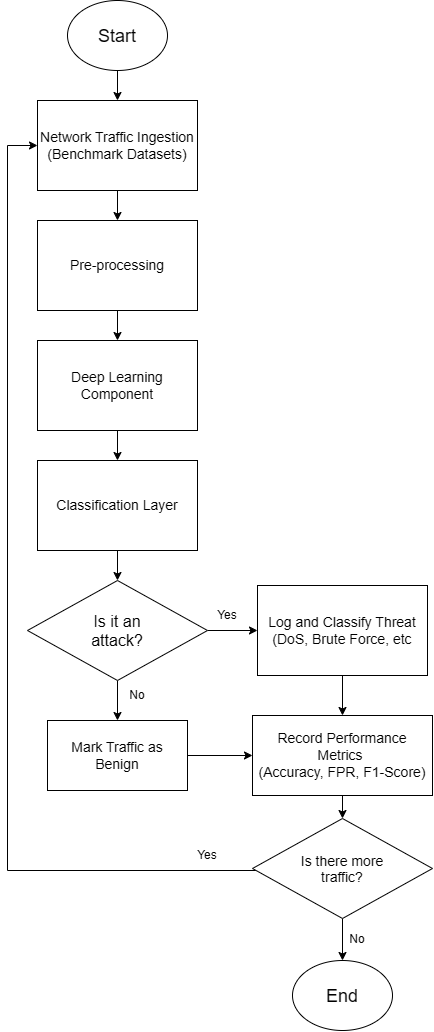

The diagram above was exported from draw.io. Its source (the exported page's mxGraphModel, read from the mxfile embedded in the PNG):
<mxGraphModel dx="1374" dy="791" grid="1" gridSize="10" guides="1" tooltips="1" connect="1" arrows="1" fold="1" page="1" pageScale="1" pageWidth="850" pageHeight="1100" math="0" shadow="0">
  <root>
    <mxCell id="0" />
    <mxCell id="1" parent="0" />
    <mxCell id="dJ46UFEV1UHOnB4Uk7h3-13" edge="1" parent="1" source="dJ46UFEV1UHOnB4Uk7h3-11" style="edgeStyle=orthogonalEdgeStyle;rounded=0;orthogonalLoop=1;jettySize=auto;html=1;" target="dJ46UFEV1UHOnB4Uk7h3-12" value="">
      <mxGeometry relative="1" as="geometry" />
    </mxCell>
    <mxCell id="dJ46UFEV1UHOnB4Uk7h3-11" parent="1" style="ellipse;whiteSpace=wrap;html=1;shapeInside=1;" value="&lt;font style=&quot;font-size: 18px;&quot;&gt;Start&lt;/font&gt;" vertex="1">
      <mxGeometry height="70" width="100" x="270" y="60" as="geometry" />
    </mxCell>
    <mxCell id="dJ46UFEV1UHOnB4Uk7h3-15" edge="1" parent="1" source="dJ46UFEV1UHOnB4Uk7h3-12" style="edgeStyle=orthogonalEdgeStyle;rounded=0;orthogonalLoop=1;jettySize=auto;html=1;" target="dJ46UFEV1UHOnB4Uk7h3-14" value="">
      <mxGeometry relative="1" as="geometry" />
    </mxCell>
    <mxCell id="dJ46UFEV1UHOnB4Uk7h3-12" parent="1" style="whiteSpace=wrap;html=1;" value="&lt;font style=&quot;font-size: 14px;&quot;&gt;Network Traffic Ingestion (Benchmark Datasets)&lt;/font&gt;" vertex="1">
      <mxGeometry height="90" width="160" x="240" y="160" as="geometry" />
    </mxCell>
    <mxCell id="dJ46UFEV1UHOnB4Uk7h3-17" edge="1" parent="1" source="dJ46UFEV1UHOnB4Uk7h3-14" style="edgeStyle=orthogonalEdgeStyle;rounded=0;orthogonalLoop=1;jettySize=auto;html=1;entryX=0.5;entryY=0;entryDx=0;entryDy=0;" target="dJ46UFEV1UHOnB4Uk7h3-16">
      <mxGeometry relative="1" as="geometry" />
    </mxCell>
    <mxCell id="dJ46UFEV1UHOnB4Uk7h3-14" parent="1" style="whiteSpace=wrap;html=1;" value="&lt;font style=&quot;font-size: 14px;&quot;&gt;Pre-processing&lt;/font&gt;" vertex="1">
      <mxGeometry height="90" width="160" x="240" y="280" as="geometry" />
    </mxCell>
    <mxCell id="dJ46UFEV1UHOnB4Uk7h3-19" edge="1" parent="1" source="dJ46UFEV1UHOnB4Uk7h3-16" style="edgeStyle=orthogonalEdgeStyle;rounded=0;orthogonalLoop=1;jettySize=auto;html=1;" target="dJ46UFEV1UHOnB4Uk7h3-18">
      <mxGeometry relative="1" as="geometry" />
    </mxCell>
    <mxCell id="dJ46UFEV1UHOnB4Uk7h3-16" parent="1" style="whiteSpace=wrap;html=1;" value="&lt;span style=&quot;font-size: 14px;&quot;&gt;Deep Learning Component&lt;/span&gt;" vertex="1">
      <mxGeometry height="90" width="160" x="240" y="400" as="geometry" />
    </mxCell>
    <mxCell id="dJ46UFEV1UHOnB4Uk7h3-21" edge="1" parent="1" source="dJ46UFEV1UHOnB4Uk7h3-18" style="edgeStyle=orthogonalEdgeStyle;rounded=0;orthogonalLoop=1;jettySize=auto;html=1;" target="dJ46UFEV1UHOnB4Uk7h3-20" value="">
      <mxGeometry relative="1" as="geometry" />
    </mxCell>
    <mxCell id="dJ46UFEV1UHOnB4Uk7h3-18" parent="1" style="whiteSpace=wrap;html=1;" value="&lt;span style=&quot;font-size: 14px;&quot;&gt;Classification Layer&lt;/span&gt;" vertex="1">
      <mxGeometry height="90" width="160" x="240" y="520" as="geometry" />
    </mxCell>
    <mxCell id="dJ46UFEV1UHOnB4Uk7h3-23" edge="1" parent="1" source="dJ46UFEV1UHOnB4Uk7h3-20" style="edgeStyle=orthogonalEdgeStyle;rounded=0;orthogonalLoop=1;jettySize=auto;html=1;" target="dJ46UFEV1UHOnB4Uk7h3-22" value="">
      <mxGeometry relative="1" as="geometry" />
    </mxCell>
    <mxCell id="dJ46UFEV1UHOnB4Uk7h3-27" edge="1" parent="1" source="dJ46UFEV1UHOnB4Uk7h3-20" style="edgeStyle=orthogonalEdgeStyle;rounded=0;orthogonalLoop=1;jettySize=auto;html=1;" target="dJ46UFEV1UHOnB4Uk7h3-26" value="">
      <mxGeometry relative="1" as="geometry" />
    </mxCell>
    <mxCell id="dJ46UFEV1UHOnB4Uk7h3-20" parent="1" style="rhombus;whiteSpace=wrap;html=1;shapeInside=1;" value="&lt;font style=&quot;font-size: 16px;&quot;&gt;Is it an attack?&lt;/font&gt;" vertex="1">
      <mxGeometry height="100" width="180" x="230" y="640" as="geometry" />
    </mxCell>
    <mxCell id="dJ46UFEV1UHOnB4Uk7h3-25" edge="1" parent="1" source="dJ46UFEV1UHOnB4Uk7h3-22" style="edgeStyle=orthogonalEdgeStyle;rounded=0;orthogonalLoop=1;jettySize=auto;html=1;" target="dJ46UFEV1UHOnB4Uk7h3-24" value="">
      <mxGeometry relative="1" as="geometry" />
    </mxCell>
    <mxCell id="dJ46UFEV1UHOnB4Uk7h3-22" parent="1" style="whiteSpace=wrap;html=1;" value="&lt;font style=&quot;font-size: 14px;&quot;&gt;Log and Classify Threat&lt;/font&gt;&lt;div&gt;&lt;font style=&quot;font-size: 14px;&quot;&gt;(DoS, Brute Force, etc&lt;/font&gt;&lt;/div&gt;" vertex="1">
      <mxGeometry height="90" width="170" x="460" y="645" as="geometry" />
    </mxCell>
    <mxCell id="dJ46UFEV1UHOnB4Uk7h3-35" edge="1" parent="1" source="dJ46UFEV1UHOnB4Uk7h3-24" style="edgeStyle=orthogonalEdgeStyle;rounded=0;orthogonalLoop=1;jettySize=auto;html=1;" target="dJ46UFEV1UHOnB4Uk7h3-33">
      <mxGeometry relative="1" as="geometry" />
    </mxCell>
    <mxCell id="dJ46UFEV1UHOnB4Uk7h3-24" parent="1" style="whiteSpace=wrap;html=1;" value="&lt;font style=&quot;font-size: 14px;&quot;&gt;Record Performance Metrics&amp;nbsp;&lt;/font&gt;&lt;div&gt;&lt;font style=&quot;font-size: 14px;&quot;&gt;(Accuracy, FPR, F1-Score)&lt;/font&gt;&lt;/div&gt;" vertex="1">
      <mxGeometry height="80" width="180" x="455" y="775" as="geometry" />
    </mxCell>
    <mxCell id="dJ46UFEV1UHOnB4Uk7h3-30" edge="1" parent="1" source="dJ46UFEV1UHOnB4Uk7h3-26" style="edgeStyle=orthogonalEdgeStyle;rounded=0;orthogonalLoop=1;jettySize=auto;html=1;entryX=0;entryY=0.5;entryDx=0;entryDy=0;" target="dJ46UFEV1UHOnB4Uk7h3-24">
      <mxGeometry relative="1" as="geometry" />
    </mxCell>
    <mxCell id="dJ46UFEV1UHOnB4Uk7h3-26" parent="1" style="whiteSpace=wrap;html=1;" value="&lt;font style=&quot;font-size: 14px;&quot;&gt;Mark Traffic as Benign&lt;/font&gt;" vertex="1">
      <mxGeometry height="70" width="140" x="250" y="780" as="geometry" />
    </mxCell>
    <mxCell id="dJ46UFEV1UHOnB4Uk7h3-28" parent="1" style="text;html=1;whiteSpace=wrap;strokeColor=none;fillColor=none;align=center;verticalAlign=middle;rounded=0;" value="Yes" vertex="1">
      <mxGeometry height="30" width="60" x="400" y="660" as="geometry" />
    </mxCell>
    <mxCell id="dJ46UFEV1UHOnB4Uk7h3-29" parent="1" style="text;html=1;whiteSpace=wrap;strokeColor=none;fillColor=none;align=center;verticalAlign=middle;rounded=0;" value="No" vertex="1">
      <mxGeometry height="30" width="60" x="310" y="740" as="geometry" />
    </mxCell>
    <mxCell id="dJ46UFEV1UHOnB4Uk7h3-31" parent="1" style="ellipse;whiteSpace=wrap;html=1;shapeInside=1;" value="&lt;font style=&quot;font-size: 18px;&quot;&gt;End&lt;/font&gt;" vertex="1">
      <mxGeometry height="70" width="100" x="495" y="1020" as="geometry" />
    </mxCell>
    <mxCell id="dJ46UFEV1UHOnB4Uk7h3-36" edge="1" parent="1" source="dJ46UFEV1UHOnB4Uk7h3-33" style="edgeStyle=orthogonalEdgeStyle;rounded=0;orthogonalLoop=1;jettySize=auto;html=1;entryX=0;entryY=0.5;entryDx=0;entryDy=0;" target="dJ46UFEV1UHOnB4Uk7h3-12">
      <mxGeometry relative="1" as="geometry">
        <Array as="points">
          <mxPoint x="210" y="930" />
          <mxPoint x="210" y="205" />
        </Array>
      </mxGeometry>
    </mxCell>
    <mxCell id="dJ46UFEV1UHOnB4Uk7h3-37" edge="1" parent="1" source="dJ46UFEV1UHOnB4Uk7h3-33" style="edgeStyle=orthogonalEdgeStyle;rounded=0;orthogonalLoop=1;jettySize=auto;html=1;entryX=0.5;entryY=0;entryDx=0;entryDy=0;" target="dJ46UFEV1UHOnB4Uk7h3-31">
      <mxGeometry relative="1" as="geometry" />
    </mxCell>
    <mxCell id="dJ46UFEV1UHOnB4Uk7h3-33" parent="1" style="rhombus;whiteSpace=wrap;html=1;shapeInside=1;" value="&lt;font style=&quot;font-size: 14px;&quot;&gt;Is there more traffic?&lt;/font&gt;" vertex="1">
      <mxGeometry height="100" width="180" x="455" y="878" as="geometry" />
    </mxCell>
    <mxCell id="dJ46UFEV1UHOnB4Uk7h3-38" parent="1" style="text;html=1;whiteSpace=wrap;strokeColor=none;fillColor=none;align=center;verticalAlign=middle;rounded=0;" value="No" vertex="1">
      <mxGeometry height="30" width="60" x="530" y="984" as="geometry" />
    </mxCell>
    <mxCell id="dJ46UFEV1UHOnB4Uk7h3-39" parent="1" style="text;html=1;whiteSpace=wrap;strokeColor=none;fillColor=none;align=center;verticalAlign=middle;rounded=0;" value="Yes" vertex="1">
      <mxGeometry height="30" width="60" x="380" y="900" as="geometry" />
    </mxCell>
  </root>
</mxGraphModel>